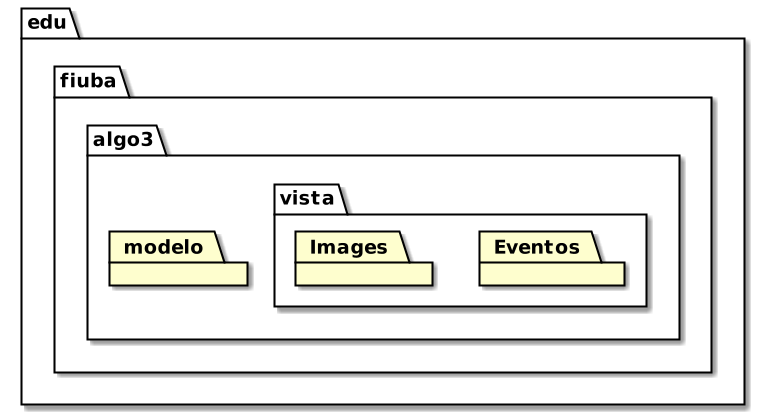

The diagram above was rendered by PlantUML. Its source (embedded in the PNG):
@startuml
scale 750 width

package edu {
  package fiuba {
     package algo3 {
        package modelo
        package vista{
           package Eventos
           package Images
     }
  }
}
@enduml